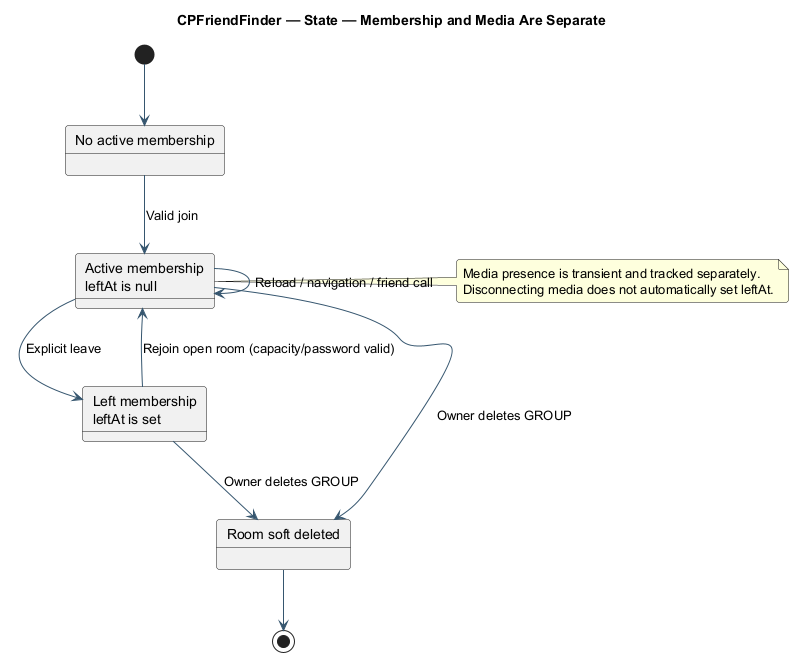

The diagram above was rendered by PlantUML. Its source (embedded in the PNG):
@startuml
skinparam backgroundColor white
skinparam shadowing false
skinparam defaultFontName SansSerif
skinparam ArrowColor #36566F
skinparam roundcorner 6
hide empty members
title CPFriendFinder — State — Membership and Media Are Separate
state "No active membership" as Inactive
state "Active membership\nleftAt is null" as Active
state "Left membership\nleftAt is set" as Left
state "Room soft deleted" as Deleted
[*] --> Inactive
Inactive --> Active : Valid join
Active --> Active : Reload / navigation / friend call
Active --> Left : Explicit leave
Left --> Active : Rejoin open room (capacity/password valid)
Active --> Deleted : Owner deletes GROUP
Left --> Deleted : Owner deletes GROUP
Deleted --> [*]
note right of Active
  Media presence is transient and tracked separately.
  Disconnecting media does not automatically set leftAt.
end note
@enduml